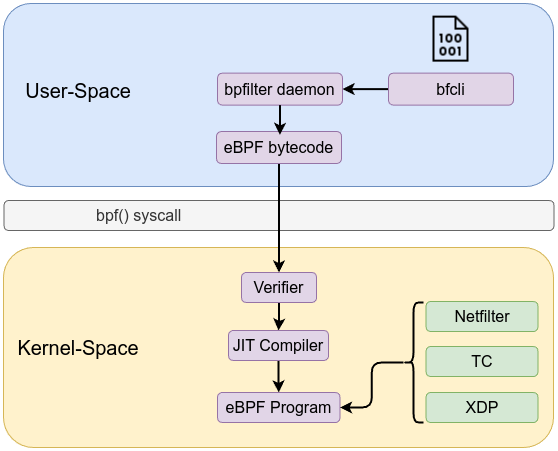

The diagram above was exported from draw.io. Its source (the exported page's mxGraphModel, read from the mxfile embedded in the PNG):
<mxGraphModel dx="1106" dy="841" grid="1" gridSize="10" guides="1" tooltips="1" connect="1" arrows="1" fold="1" page="1" pageScale="1" pageWidth="850" pageHeight="1100" math="0" shadow="0">
  <root>
    <mxCell id="0" />
    <mxCell id="1" parent="0" />
    <mxCell id="LxxDmtlcmreJKOybNlHm-1" value="" style="rounded=1;whiteSpace=wrap;html=1;fillColor=#dae8fc;strokeColor=#6c8ebf;" parent="1" vertex="1">
      <mxGeometry x="150" y="246" width="550" height="183" as="geometry" />
    </mxCell>
    <mxCell id="LxxDmtlcmreJKOybNlHm-2" value="&lt;font style=&quot;font-size: 20px;&quot;&gt;User-Space&lt;/font&gt;" style="text;html=1;align=center;verticalAlign=middle;whiteSpace=wrap;rounded=0;" parent="1" vertex="1">
      <mxGeometry x="170" y="317.63" width="110" height="30" as="geometry" />
    </mxCell>
    <mxCell id="LxxDmtlcmreJKOybNlHm-3" value="" style="rounded=1;whiteSpace=wrap;html=1;fillColor=#fff2cc;strokeColor=#d6b656;" parent="1" vertex="1">
      <mxGeometry x="150" y="490" width="550" height="200" as="geometry" />
    </mxCell>
    <mxCell id="LxxDmtlcmreJKOybNlHm-4" value="&lt;font style=&quot;font-size: 20px;&quot;&gt;Kernel-Space&lt;/font&gt;" style="text;html=1;align=center;verticalAlign=middle;whiteSpace=wrap;rounded=0;" parent="1" vertex="1">
      <mxGeometry x="160" y="575" width="130" height="30" as="geometry" />
    </mxCell>
    <mxCell id="LxxDmtlcmreJKOybNlHm-5" value="&lt;font style=&quot;font-size: 16px;&quot;&gt;bpf() syscall&lt;/font&gt;" style="rounded=1;whiteSpace=wrap;html=1;fillColor=#f5f5f5;strokeColor=#666666;fontColor=#333333;align=left;spacingLeft=90;" parent="1" vertex="1">
      <mxGeometry x="150.5" y="443" width="550" height="30" as="geometry" />
    </mxCell>
    <mxCell id="LxxDmtlcmreJKOybNlHm-6" style="edgeStyle=orthogonalEdgeStyle;rounded=0;orthogonalLoop=1;jettySize=auto;html=1;entryX=0.5;entryY=0;entryDx=0;entryDy=0;strokeWidth=2;" parent="1" source="LxxDmtlcmreJKOybNlHm-7" target="LxxDmtlcmreJKOybNlHm-9" edge="1">
      <mxGeometry relative="1" as="geometry" />
    </mxCell>
    <mxCell id="LxxDmtlcmreJKOybNlHm-7" value="&lt;font style=&quot;font-size: 16px;&quot;&gt;Verifier&lt;/font&gt;" style="rounded=1;whiteSpace=wrap;html=1;fillColor=#e1d5e7;strokeColor=#9673a6;" parent="1" vertex="1">
      <mxGeometry x="388" y="515" width="75" height="30" as="geometry" />
    </mxCell>
    <mxCell id="LxxDmtlcmreJKOybNlHm-8" style="edgeStyle=orthogonalEdgeStyle;rounded=0;orthogonalLoop=1;jettySize=auto;html=1;strokeWidth=2;" parent="1" source="LxxDmtlcmreJKOybNlHm-9" target="LxxDmtlcmreJKOybNlHm-11" edge="1">
      <mxGeometry relative="1" as="geometry" />
    </mxCell>
    <mxCell id="LxxDmtlcmreJKOybNlHm-9" value="&lt;font style=&quot;font-size: 16px;&quot;&gt;JIT&amp;nbsp;Compiler&lt;/font&gt;" style="rounded=1;whiteSpace=wrap;html=1;fillColor=#e1d5e7;strokeColor=#9673a6;" parent="1" vertex="1">
      <mxGeometry x="375" y="573" width="100" height="30" as="geometry" />
    </mxCell>
    <mxCell id="LxxDmtlcmreJKOybNlHm-11" value="&lt;font style=&quot;font-size: 16px;&quot;&gt;eBPF Program&lt;/font&gt;" style="rounded=1;whiteSpace=wrap;html=1;fillColor=#e1d5e7;strokeColor=#9673a6;" parent="1" vertex="1">
      <mxGeometry x="364" y="635" width="122.5" height="30" as="geometry" />
    </mxCell>
    <mxCell id="LxxDmtlcmreJKOybNlHm-14" value="&lt;font style=&quot;font-size: 16px;&quot;&gt;TC&lt;/font&gt;" style="rounded=1;whiteSpace=wrap;html=1;fillColor=#d5e8d4;strokeColor=#82b366;" parent="1" vertex="1">
      <mxGeometry x="572.5" y="589" width="112" height="30" as="geometry" />
    </mxCell>
    <mxCell id="LxxDmtlcmreJKOybNlHm-19" style="edgeStyle=orthogonalEdgeStyle;rounded=0;orthogonalLoop=1;jettySize=auto;html=1;strokeWidth=2;entryX=0.5;entryY=0;entryDx=0;entryDy=0;" parent="1" source="LxxDmtlcmreJKOybNlHm-20" target="LxxDmtlcmreJKOybNlHm-7" edge="1">
      <mxGeometry relative="1" as="geometry" />
    </mxCell>
    <mxCell id="LxxDmtlcmreJKOybNlHm-20" value="&lt;font style=&quot;font-size: 16px;&quot;&gt;eBPF bytecode&lt;/font&gt;" style="rounded=1;whiteSpace=wrap;html=1;fillColor=#e1d5e7;strokeColor=#9673a6;" parent="1" vertex="1">
      <mxGeometry x="363" y="374" width="125" height="32" as="geometry" />
    </mxCell>
    <mxCell id="LxxDmtlcmreJKOybNlHm-21" value="" style="shape=image;verticalLabelPosition=bottom;verticalAlign=top;imageAspect=0;image=data:image/png,(base64 omitted: 536 chars);" parent="1" vertex="1">
      <mxGeometry x="572.5" y="256.63" width="50" height="50" as="geometry" />
    </mxCell>
    <mxCell id="LxxDmtlcmreJKOybNlHm-25" style="edgeStyle=orthogonalEdgeStyle;rounded=0;orthogonalLoop=1;jettySize=auto;html=1;strokeWidth=2;" parent="1" source="LxxDmtlcmreJKOybNlHm-23" target="LxxDmtlcmreJKOybNlHm-24" edge="1">
      <mxGeometry relative="1" as="geometry" />
    </mxCell>
    <mxCell id="LxxDmtlcmreJKOybNlHm-23" value="&lt;font style=&quot;font-size: 16px;&quot;&gt;bfcli&lt;/font&gt;" style="rounded=1;whiteSpace=wrap;html=1;fillColor=#e1d5e7;strokeColor=#9673a6;" parent="1" vertex="1">
      <mxGeometry x="535" y="315.63" width="125" height="32" as="geometry" />
    </mxCell>
    <mxCell id="LxxDmtlcmreJKOybNlHm-24" value="&lt;font style=&quot;font-size: 16px;&quot;&gt;bpfilter daemon&lt;/font&gt;" style="rounded=1;whiteSpace=wrap;html=1;fillColor=#e1d5e7;strokeColor=#9673a6;" parent="1" vertex="1">
      <mxGeometry x="364" y="315.63" width="125" height="32" as="geometry" />
    </mxCell>
    <mxCell id="LxxDmtlcmreJKOybNlHm-26" style="edgeStyle=orthogonalEdgeStyle;rounded=0;orthogonalLoop=1;jettySize=auto;html=1;entryX=0.507;entryY=0.106;entryDx=0;entryDy=0;entryPerimeter=0;strokeWidth=2;" parent="1" source="LxxDmtlcmreJKOybNlHm-24" target="LxxDmtlcmreJKOybNlHm-20" edge="1">
      <mxGeometry relative="1" as="geometry" />
    </mxCell>
    <mxCell id="LxxDmtlcmreJKOybNlHm-27" value="&lt;font style=&quot;font-size: 16px;&quot;&gt;XDP&lt;/font&gt;" style="rounded=1;whiteSpace=wrap;html=1;fillColor=#d5e8d4;strokeColor=#82b366;" parent="1" vertex="1">
      <mxGeometry x="572.5" y="635" width="112" height="30" as="geometry" />
    </mxCell>
    <mxCell id="LxxDmtlcmreJKOybNlHm-28" value="&lt;font style=&quot;font-size: 16px;&quot;&gt;Netfilter&lt;/font&gt;" style="rounded=1;whiteSpace=wrap;html=1;fillColor=#d5e8d4;strokeColor=#82b366;" parent="1" vertex="1">
      <mxGeometry x="572.5" y="544" width="112" height="30" as="geometry" />
    </mxCell>
    <mxCell id="LxxDmtlcmreJKOybNlHm-32" style="edgeStyle=orthogonalEdgeStyle;rounded=1;orthogonalLoop=1;jettySize=auto;html=1;strokeWidth=2;curved=0;" parent="1" source="LxxDmtlcmreJKOybNlHm-31" target="LxxDmtlcmreJKOybNlHm-11" edge="1">
      <mxGeometry relative="1" as="geometry" />
    </mxCell>
    <mxCell id="LxxDmtlcmreJKOybNlHm-31" value="" style="shape=curlyBracket;whiteSpace=wrap;html=1;rounded=1;labelPosition=left;verticalLabelPosition=middle;align=right;verticalAlign=middle;strokeWidth=2;" parent="1" vertex="1">
      <mxGeometry x="550" y="545" width="20" height="120" as="geometry" />
    </mxCell>
  </root>
</mxGraphModel>